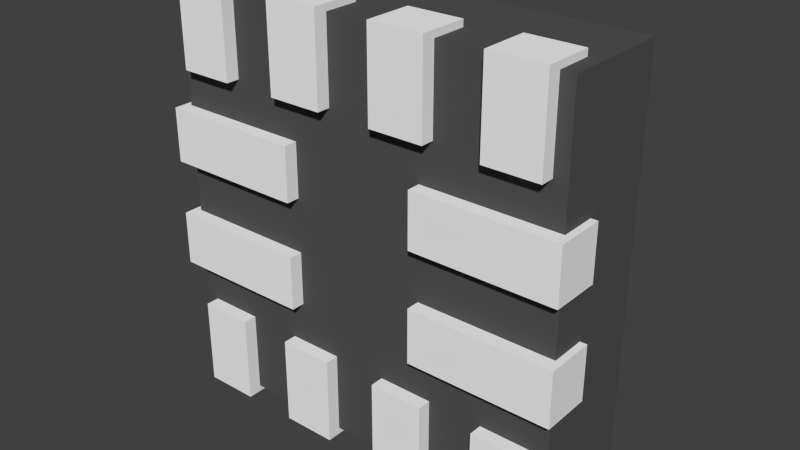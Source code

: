 # Source: X2QFN12-RWB.blend  (saved by Blender 2.92.15; exported with 4.5.12 LTS)
import bpy
from mathutils import Matrix  # noqa: F401  (used for matrix-valued properties, if any)

bpy.ops.wm.read_factory_settings(use_empty=True)
scene = bpy.context.scene
scene.name = 'Scene'

# ---- collections
col_collection_1 = bpy.data.collections.new('Collection 1'); scene.collection.children.link(col_collection_1)

# ---- materials (node trees are filled in below, after node groups)
mat_metal = bpy.data.materials.new('Metal')
mat_metal.alpha_threshold = 0.0
mat_metal.use_transparent_shadow = False
mat_metal.diffuse_color = (0.9201, 0.9201, 0.9201, 1.0)
mat_metal.roughness = 0.5
mat_svgmat = bpy.data.materials.new('SVGMat')
mat_svgmat.alpha_threshold = 0.0
mat_svgmat.use_transparent_shadow = False
mat_svgmat.diffuse_color = (0.5815, 0.5815, 0.5815, 1.0)
mat_svgmat.roughness = 0.5
mat_svgmat.specular_intensity = 0.3
mat_plastic = bpy.data.materials.new('Plastic')
mat_plastic.alpha_threshold = 0.0
mat_plastic.use_transparent_shadow = False
mat_plastic.diffuse_color = (0.087, 0.087, 0.087, 1.0)
mat_plastic.specular_color = (0.01, 0.01, 0.01)
mat_plastic.roughness = 0.5

# ---- material node trees

# ---- world
world_world = bpy.data.worlds.new('World'); scene.world = world_world
world_world.color = (0.05088, 0.05088, 0.05088)
world_world.use_sun_shadow = False
world_world.sun_shadow_jitter_overblur = 0.0
world_world.cycles.sampling_method = 'MANUAL'
world_world.cycles.sample_map_resolution = 256

# ---- meshes
me_plane_001 = bpy.data.meshes.new('Plane.001')
me_plane_001.from_pydata([(-0.7, -0.75, -0.025), (-0.5, -0.75, -0.025), (-0.7, -0.45, -0.025), (-0.7, -0.75, 0.13), (-0.5, -0.75, 0.13), (-0.5, -0.45, -0.025)], [], [(0, 2, 5, 1), (1, 4, 3, 0)])
me_plane_001.materials.append(mat_metal)
me_plane_001.use_remesh_preserve_volume = False
me_plane_001.use_remesh_preserve_attributes = False
me_plane_001.use_mirror_vertex_groups = False
me_plane_001.update()
me_shapeindexedfaceset = bpy.data.meshes.new('ShapeIndexedFaceSet')
me_shapeindexedfaceset.from_pydata([(0.01818, 0.8909, -0.15), (0.01818, 0.8909, -0.25), (-0.03922, 0.8795, -0.15), (-0.03922, 0.8795, -0.25), (-0.08788, 0.847, -0.15), (-0.08788, 0.847, -0.25), (-0.1204, 0.7983, -0.15), (-0.1204, 0.7983, -0.25), (-0.1318, 0.7409, -0.15), (-0.1318, 0.7409, -0.25), (-0.1204, 0.6835, -0.15), (-0.1204, 0.6835, -0.25), (-0.08788, 0.6348, -0.15), (-0.08788, 0.6348, -0.25), (-0.03922, 0.6023, -0.15), (-0.03922, 0.6023, -0.25), (0.01818, 0.5909, -0.15), (0.01818, 0.5909, -0.25), (0.07558, 0.6023, -0.15), (0.07558, 0.6023, -0.25), (0.1242, 0.6348, -0.15), (0.1242, 0.6348, -0.25), (0.1568, 0.6835, -0.15), (0.1568, 0.6835, -0.25), (0.1682, 0.7409, -0.15), (0.1682, 0.7409, -0.25), (0.1568, 0.7983, -0.15), (0.1568, 0.7983, -0.25), (0.1242, 0.847, -0.15), (0.1242, 0.847, -0.25), (0.07558, 0.8795, -0.15), (0.07558, 0.8795, -0.25)], [], [(0, 2, 3, 1), (2, 4, 5, 3), (4, 6, 7, 5), (6, 8, 9, 7), (8, 10, 11, 9), (10, 12, 13, 11), (12, 14, 15, 13), (14, 16, 17, 15), (16, 18, 19, 17), (18, 20, 21, 19), (20, 22, 23, 21), (22, 24, 25, 23), (24, 26, 27, 25), (26, 28, 29, 27), (3, 5, 7, 9, 11, 13, 15, 17, 19, 21, 23, 25, 27, 29, 31, 1), (30, 0, 1, 31), (28, 30, 31, 29), (0, 30, 28, 26, 24, 22, 20, 18, 16, 14, 12, 10, 8, 6, 4, 2)])
me_shapeindexedfaceset.materials.append(mat_svgmat)
me_shapeindexedfaceset.use_remesh_preserve_volume = False
me_shapeindexedfaceset.use_remesh_preserve_attributes = False
me_shapeindexedfaceset.use_mirror_vertex_groups = False
me_shapeindexedfaceset.update()
me_shapeindexedfaceset_001 = bpy.data.meshes.new('ShapeIndexedFaceSet.001')
me_shapeindexedfaceset_001.from_pydata([(0.0, -5.28e-23, 0.1227), (-0.75, -0.75, 0.01), (0.75, -0.75, 0.01), (-0.75, 0.75, 0.01), (0.75, 0.75, 0.01), (-1.276e-10, 6.382e-11, -0.00584), (-0.75, -0.75, 0.41), (0.75, -0.75, 0.41), (-0.75, 0.75, 0.41), (0.75, 0.75, 0.41)], [(0, 5)], [(1, 6, 7, 2), (1, 3, 8, 6), (6, 8, 9, 7), (1, 2, 4, 3), (3, 4, 9, 8), (7, 9, 4, 2)])
me_shapeindexedfaceset_001.materials.append(mat_plastic)
me_shapeindexedfaceset_001.use_remesh_preserve_volume = False
me_shapeindexedfaceset_001.use_remesh_preserve_attributes = False
me_shapeindexedfaceset_001.use_mirror_vertex_groups = False
me_shapeindexedfaceset_001.update()
me_plane_002 = bpy.data.meshes.new('Plane.002')
me_plane_002.from_pydata([(-0.75, -0.1, -0.025), (-0.75, -0.3, -0.025), (-0.25, -0.1, -0.025), (-0.75, -0.1, 0.13), (-0.75, -0.3, 0.13), (-0.25, -0.3, -0.025)], [], [(0, 2, 5, 1), (1, 4, 3, 0)])
me_plane_002.materials.append(mat_metal)
me_plane_002.use_remesh_preserve_volume = False
me_plane_002.use_remesh_preserve_attributes = False
me_plane_002.use_mirror_vertex_groups = False
me_plane_002.update()

# ---- objects
ob_array_params = bpy.data.objects.new('Array-Params', None)
ob_pins = bpy.data.objects.new('Pins', me_plane_001)
ob_marking = bpy.data.objects.new('Marking', me_shapeindexedfaceset)
ob_package = bpy.data.objects.new('Package', me_shapeindexedfaceset_001)
ob_pins_001 = bpy.data.objects.new('Pins.001', me_plane_002)

# ---- transforms, parenting, visibility, modifiers, constraints
ob_array_params.location = (0.0, 0.0, 0.0)
ob_array_params.rotation_euler = (-1.571, -1.571, 0.0)
ob_array_params.empty_display_type = 'ARROWS'
ob_array_params.empty_image_offset = (0.0, 0.0)
ob_array_params.lineart.crease_threshold = 0.0
ob_pins.location = (5.96e-08, 0.0, -1.192e-07)
ob_pins.rotation_euler = (-1.571, -2.384e-07, 0.0)
ob_pins.lineart.crease_threshold = 0.0
_m = ob_pins.modifiers.new('Solidify', 'SOLIDIFY')
_m.thickness = 0.05
_m.offset = 0.0
_m.use_even_offset = True
_m.nonmanifold_thickness_mode = 'FIXED'
_m.nonmanifold_merge_threshold = 0.0003
_m = ob_pins.modifiers.new('Array', 'ARRAY')
_m.count = 4
_m.use_constant_offset = True
_m.constant_offset_displace = (0.4, 0.0, 0.0)
_m.use_relative_offset = False
_m = ob_pins.modifiers.new('Mirror', 'MIRROR')
_m.mirror_object = ob_array_params
ob_marking.location = (0.4, 0.63, -0.3)
ob_marking.rotation_euler = (-1.571, -3.142, -0.0)
ob_marking.scale = (-1.0, 1.0, 1.0)
ob_marking.lineart.crease_threshold = 0.0
ob_package.location = (0.0, -0.01, 0.0)
ob_package.rotation_euler = (-1.571, -3.142, -0.0)
ob_package.scale = (-1.0, 1.0, 1.0)
ob_package.lineart.crease_threshold = 0.0
ob_pins_001.location = (5.96e-08, 0.0, -1.192e-07)
ob_pins_001.rotation_euler = (-1.571, -2.384e-07, 0.0)
ob_pins_001.lineart.crease_threshold = 0.0
_m = ob_pins_001.modifiers.new('Solidify', 'SOLIDIFY')
_m.thickness = 0.05
_m.offset = 0.0
_m.use_even_offset = True
_m.nonmanifold_thickness_mode = 'FIXED'
_m.nonmanifold_merge_threshold = 0.0003
_m = ob_pins_001.modifiers.new('Array', 'ARRAY')
_m.use_constant_offset = True
_m.constant_offset_displace = (0.0, 0.4, 0.0)
_m.use_relative_offset = False
_m = ob_pins_001.modifiers.new('Mirror', 'MIRROR')
_m.use_axis = (False, True, False)
_m.mirror_object = ob_array_params

# ---- collection membership
col_collection_1.objects.link(ob_array_params)
col_collection_1.objects.link(ob_pins)
col_collection_1.objects.link(ob_marking)
col_collection_1.objects.link(ob_package)
col_collection_1.objects.link(ob_pins_001)

# ---- scene / render settings (as saved in the file)
scene.frame_start = 1; scene.frame_end = 250; scene.frame_set(10)
scene.render.engine = 'BLENDER_EEVEE_NEXT'
scene.render.resolution_percentage = 50
scene.render.dither_intensity = 0.0
scene.cycles.use_denoising = False
scene.cycles.samples = 10
scene.cycles.sampling_pattern = 'TABULATED_SOBOL'
scene.cycles.light_sampling_threshold = 0.0
scene.cycles.use_adaptive_sampling = False
scene.cycles.use_light_tree = False
scene.cycles.blur_glossy = 0.0
scene.cycles.pixel_filter_type = 'GAUSSIAN'
scene.cycles.sample_clamp_indirect = 0.0
scene.view_settings.view_transform = 'Standard'
bpy.context.view_layer.update()

# ---- added for rendering (the .blend has no active camera and no usable light): camera, sun
cam_auto = bpy.data.cameras.new('AutoCamera')
cam_auto.lens = 50.0
cam_auto.sensor_width = 36.0
cam_auto.clip_end = 1000.0
ob_auto_camera = bpy.data.objects.new('AutoCamera', cam_auto)
scene.collection.objects.link(ob_auto_camera)
ob_auto_camera.location = (2.08656, -2.28887, 1.66925)
ob_auto_camera.rotation_euler = (1.09748, -7.21219e-08, 0.694738)
scene.camera = ob_auto_camera
light_auto_sun = bpy.data.lights.new('AutoSun', 'SUN')
light_auto_sun.energy = 3.0
light_auto_sun.angle = 0.0523599
ob_auto_sun = bpy.data.objects.new('AutoSun', light_auto_sun)
scene.collection.objects.link(ob_auto_sun)
ob_auto_sun.rotation_euler = (0.872665, 0.174533, 0.523599)
bpy.context.view_layer.update()
